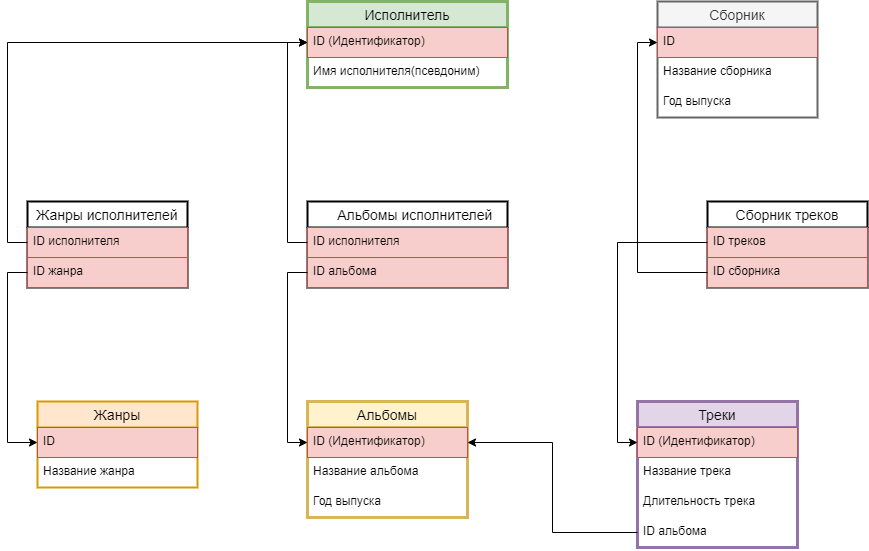

The diagram above was exported from draw.io. Its source (the exported page's mxGraphModel, read from the mxfile embedded in the PNG):
<mxGraphModel dx="1422" dy="762" grid="1" gridSize="10" guides="1" tooltips="1" connect="1" arrows="1" fold="1" page="1" pageScale="1" pageWidth="1169" pageHeight="827" math="0" shadow="0">
  <root>
    <mxCell id="0" />
    <mxCell id="1" parent="0" />
    <mxCell id="CFicHpgQq3st-IzEMrjK-14" value="Исполнитель" style="swimlane;fontStyle=0;childLayout=stackLayout;horizontal=1;startSize=26;horizontalStack=0;resizeParent=1;resizeParentMax=0;resizeLast=0;collapsible=1;marginBottom=0;align=center;fontSize=14;fillColor=#d5e8d4;strokeColor=#82b366;strokeWidth=3;" parent="1" vertex="1">
      <mxGeometry x="480" y="40" width="200" height="86" as="geometry" />
    </mxCell>
    <mxCell id="CFicHpgQq3st-IzEMrjK-15" value="ID (Идентификатор)" style="text;strokeColor=#b85450;fillColor=#f8cecc;spacingLeft=4;spacingRight=4;overflow=hidden;rotatable=0;points=[[0,0.5],[1,0.5]];portConstraint=eastwest;fontSize=12;" parent="CFicHpgQq3st-IzEMrjK-14" vertex="1">
      <mxGeometry y="26" width="200" height="30" as="geometry" />
    </mxCell>
    <mxCell id="CFicHpgQq3st-IzEMrjK-16" value="Имя исполнителя(псевдоним)" style="text;strokeColor=none;fillColor=none;spacingLeft=4;spacingRight=4;overflow=hidden;rotatable=0;points=[[0,0.5],[1,0.5]];portConstraint=eastwest;fontSize=12;" parent="CFicHpgQq3st-IzEMrjK-14" vertex="1">
      <mxGeometry y="56" width="200" height="30" as="geometry" />
    </mxCell>
    <mxCell id="CFicHpgQq3st-IzEMrjK-25" value="Альбомы" style="swimlane;fontStyle=0;childLayout=stackLayout;horizontal=1;startSize=26;horizontalStack=0;resizeParent=1;resizeParentMax=0;resizeLast=0;collapsible=1;marginBottom=0;align=center;fontSize=14;strokeWidth=3;fillColor=#fff2cc;strokeColor=#d6b656;" parent="1" vertex="1">
      <mxGeometry x="480" y="440" width="160" height="116" as="geometry" />
    </mxCell>
    <mxCell id="CFicHpgQq3st-IzEMrjK-26" value="ID (Идентификатор)" style="text;strokeColor=#b85450;fillColor=#f8cecc;spacingLeft=4;spacingRight=4;overflow=hidden;rotatable=0;points=[[0,0.5],[1,0.5]];portConstraint=eastwest;fontSize=12;" parent="CFicHpgQq3st-IzEMrjK-25" vertex="1">
      <mxGeometry y="26" width="160" height="30" as="geometry" />
    </mxCell>
    <mxCell id="u29Ppy7APGAdogK-8gnC-2" value="Название альбома" style="text;strokeColor=none;fillColor=none;spacingLeft=4;spacingRight=4;overflow=hidden;rotatable=0;points=[[0,0.5],[1,0.5]];portConstraint=eastwest;fontSize=12;" vertex="1" parent="CFicHpgQq3st-IzEMrjK-25">
      <mxGeometry y="56" width="160" height="30" as="geometry" />
    </mxCell>
    <mxCell id="u29Ppy7APGAdogK-8gnC-3" value="Год выпуска" style="text;strokeColor=none;fillColor=none;spacingLeft=4;spacingRight=4;overflow=hidden;rotatable=0;points=[[0,0.5],[1,0.5]];portConstraint=eastwest;fontSize=12;" vertex="1" parent="CFicHpgQq3st-IzEMrjK-25">
      <mxGeometry y="86" width="160" height="30" as="geometry" />
    </mxCell>
    <mxCell id="CFicHpgQq3st-IzEMrjK-31" value="Треки" style="swimlane;fontStyle=0;childLayout=stackLayout;horizontal=1;startSize=26;horizontalStack=0;resizeParent=1;resizeParentMax=0;resizeLast=0;collapsible=1;marginBottom=0;align=center;fontSize=14;strokeWidth=3;fillColor=#e1d5e7;strokeColor=#9673a6;" parent="1" vertex="1">
      <mxGeometry x="810" y="440" width="160" height="146" as="geometry" />
    </mxCell>
    <mxCell id="CFicHpgQq3st-IzEMrjK-32" value="ID (Идентификатор)" style="text;strokeColor=#b85450;fillColor=#f8cecc;spacingLeft=4;spacingRight=4;overflow=hidden;rotatable=0;points=[[0,0.5],[1,0.5]];portConstraint=eastwest;fontSize=12;" parent="CFicHpgQq3st-IzEMrjK-31" vertex="1">
      <mxGeometry y="26" width="160" height="30" as="geometry" />
    </mxCell>
    <mxCell id="CFicHpgQq3st-IzEMrjK-33" value="Название трека" style="text;strokeColor=none;fillColor=none;spacingLeft=4;spacingRight=4;overflow=hidden;rotatable=0;points=[[0,0.5],[1,0.5]];portConstraint=eastwest;fontSize=12;" parent="CFicHpgQq3st-IzEMrjK-31" vertex="1">
      <mxGeometry y="56" width="160" height="30" as="geometry" />
    </mxCell>
    <mxCell id="CFicHpgQq3st-IzEMrjK-34" value="Длительность трека" style="text;strokeColor=none;fillColor=none;spacingLeft=4;spacingRight=4;overflow=hidden;rotatable=0;points=[[0,0.5],[1,0.5]];portConstraint=eastwest;fontSize=12;" parent="CFicHpgQq3st-IzEMrjK-31" vertex="1">
      <mxGeometry y="86" width="160" height="30" as="geometry" />
    </mxCell>
    <mxCell id="0xOfxdMViMZZA_vDDxeC-3" value="ID альбома" style="text;strokeColor=none;fillColor=none;spacingLeft=4;spacingRight=4;overflow=hidden;rotatable=0;points=[[0,0.5],[1,0.5]];portConstraint=eastwest;fontSize=12;" parent="CFicHpgQq3st-IzEMrjK-31" vertex="1">
      <mxGeometry y="116" width="160" height="30" as="geometry" />
    </mxCell>
    <mxCell id="u29Ppy7APGAdogK-8gnC-6" value="Жанры" style="swimlane;fontStyle=0;childLayout=stackLayout;horizontal=1;startSize=26;horizontalStack=0;resizeParent=1;resizeParentMax=0;resizeLast=0;collapsible=1;marginBottom=0;align=center;fontSize=14;fillColor=#ffe6cc;strokeColor=#d79b00;strokeWidth=2;" vertex="1" parent="1">
      <mxGeometry x="210" y="440" width="160" height="86" as="geometry" />
    </mxCell>
    <mxCell id="u29Ppy7APGAdogK-8gnC-7" value="ID" style="text;strokeColor=#b85450;fillColor=#f8cecc;spacingLeft=4;spacingRight=4;overflow=hidden;rotatable=0;points=[[0,0.5],[1,0.5]];portConstraint=eastwest;fontSize=12;" vertex="1" parent="u29Ppy7APGAdogK-8gnC-6">
      <mxGeometry y="26" width="160" height="30" as="geometry" />
    </mxCell>
    <mxCell id="u29Ppy7APGAdogK-8gnC-8" value="Название жанра" style="text;strokeColor=none;fillColor=none;spacingLeft=4;spacingRight=4;overflow=hidden;rotatable=0;points=[[0,0.5],[1,0.5]];portConstraint=eastwest;fontSize=12;" vertex="1" parent="u29Ppy7APGAdogK-8gnC-6">
      <mxGeometry y="56" width="160" height="30" as="geometry" />
    </mxCell>
    <mxCell id="u29Ppy7APGAdogK-8gnC-15" value="Сборник" style="swimlane;fontStyle=0;childLayout=stackLayout;horizontal=1;startSize=26;horizontalStack=0;resizeParent=1;resizeParentMax=0;resizeLast=0;collapsible=1;marginBottom=0;align=center;fontSize=14;strokeWidth=2;fillColor=#f5f5f5;fontColor=#333333;strokeColor=#666666;" vertex="1" parent="1">
      <mxGeometry x="830" y="40" width="160" height="116" as="geometry" />
    </mxCell>
    <mxCell id="u29Ppy7APGAdogK-8gnC-16" value="ID" style="text;strokeColor=#b85450;fillColor=#f8cecc;spacingLeft=4;spacingRight=4;overflow=hidden;rotatable=0;points=[[0,0.5],[1,0.5]];portConstraint=eastwest;fontSize=12;" vertex="1" parent="u29Ppy7APGAdogK-8gnC-15">
      <mxGeometry y="26" width="160" height="30" as="geometry" />
    </mxCell>
    <mxCell id="u29Ppy7APGAdogK-8gnC-17" value="Название сборника" style="text;strokeColor=none;fillColor=none;spacingLeft=4;spacingRight=4;overflow=hidden;rotatable=0;points=[[0,0.5],[1,0.5]];portConstraint=eastwest;fontSize=12;" vertex="1" parent="u29Ppy7APGAdogK-8gnC-15">
      <mxGeometry y="56" width="160" height="30" as="geometry" />
    </mxCell>
    <mxCell id="u29Ppy7APGAdogK-8gnC-18" value="Год выпуска" style="text;strokeColor=none;fillColor=none;spacingLeft=4;spacingRight=4;overflow=hidden;rotatable=0;points=[[0,0.5],[1,0.5]];portConstraint=eastwest;fontSize=12;" vertex="1" parent="u29Ppy7APGAdogK-8gnC-15">
      <mxGeometry y="86" width="160" height="30" as="geometry" />
    </mxCell>
    <mxCell id="u29Ppy7APGAdogK-8gnC-22" value="Жанры исполнителей" style="swimlane;fontStyle=0;childLayout=stackLayout;horizontal=1;startSize=26;horizontalStack=0;resizeParent=1;resizeParentMax=0;resizeLast=0;collapsible=1;marginBottom=0;align=center;fontSize=14;strokeWidth=2;" vertex="1" parent="1">
      <mxGeometry x="200" y="240" width="160" height="86" as="geometry" />
    </mxCell>
    <mxCell id="u29Ppy7APGAdogK-8gnC-23" value="ID исполнителя" style="text;strokeColor=#b85450;fillColor=#f8cecc;spacingLeft=4;spacingRight=4;overflow=hidden;rotatable=0;points=[[0,0.5],[1,0.5]];portConstraint=eastwest;fontSize=12;" vertex="1" parent="u29Ppy7APGAdogK-8gnC-22">
      <mxGeometry y="26" width="160" height="30" as="geometry" />
    </mxCell>
    <mxCell id="u29Ppy7APGAdogK-8gnC-24" value="ID жанра" style="text;strokeColor=#b85450;fillColor=#f8cecc;spacingLeft=4;spacingRight=4;overflow=hidden;rotatable=0;points=[[0,0.5],[1,0.5]];portConstraint=eastwest;fontSize=12;" vertex="1" parent="u29Ppy7APGAdogK-8gnC-22">
      <mxGeometry y="56" width="160" height="30" as="geometry" />
    </mxCell>
    <mxCell id="u29Ppy7APGAdogK-8gnC-26" style="edgeStyle=orthogonalEdgeStyle;rounded=0;orthogonalLoop=1;jettySize=auto;html=1;exitX=0;exitY=0.5;exitDx=0;exitDy=0;entryX=0;entryY=0.5;entryDx=0;entryDy=0;" edge="1" parent="1" source="u29Ppy7APGAdogK-8gnC-23" target="CFicHpgQq3st-IzEMrjK-15">
      <mxGeometry relative="1" as="geometry" />
    </mxCell>
    <mxCell id="u29Ppy7APGAdogK-8gnC-27" style="edgeStyle=orthogonalEdgeStyle;rounded=0;orthogonalLoop=1;jettySize=auto;html=1;exitX=0;exitY=0.5;exitDx=0;exitDy=0;entryX=0;entryY=0.5;entryDx=0;entryDy=0;" edge="1" parent="1" source="u29Ppy7APGAdogK-8gnC-24" target="u29Ppy7APGAdogK-8gnC-7">
      <mxGeometry relative="1" as="geometry" />
    </mxCell>
    <mxCell id="u29Ppy7APGAdogK-8gnC-28" value="    Альбомы исполнителей" style="swimlane;fontStyle=0;childLayout=stackLayout;horizontal=1;startSize=26;horizontalStack=0;resizeParent=1;resizeParentMax=0;resizeLast=0;collapsible=1;marginBottom=0;align=center;fontSize=14;strokeWidth=2;" vertex="1" parent="1">
      <mxGeometry x="480" y="240" width="200" height="86" as="geometry" />
    </mxCell>
    <mxCell id="u29Ppy7APGAdogK-8gnC-30" value="ID исполнителя" style="text;strokeColor=#b85450;fillColor=#f8cecc;spacingLeft=4;spacingRight=4;overflow=hidden;rotatable=0;points=[[0,0.5],[1,0.5]];portConstraint=eastwest;fontSize=12;" vertex="1" parent="u29Ppy7APGAdogK-8gnC-28">
      <mxGeometry y="26" width="200" height="30" as="geometry" />
    </mxCell>
    <mxCell id="u29Ppy7APGAdogK-8gnC-31" value="ID альбома" style="text;strokeColor=#b85450;fillColor=#f8cecc;spacingLeft=4;spacingRight=4;overflow=hidden;rotatable=0;points=[[0,0.5],[1,0.5]];portConstraint=eastwest;fontSize=12;" vertex="1" parent="u29Ppy7APGAdogK-8gnC-28">
      <mxGeometry y="56" width="200" height="30" as="geometry" />
    </mxCell>
    <mxCell id="u29Ppy7APGAdogK-8gnC-33" style="edgeStyle=orthogonalEdgeStyle;rounded=0;orthogonalLoop=1;jettySize=auto;html=1;exitX=0;exitY=0.5;exitDx=0;exitDy=0;entryX=0;entryY=0.5;entryDx=0;entryDy=0;" edge="1" parent="1" source="u29Ppy7APGAdogK-8gnC-31" target="CFicHpgQq3st-IzEMrjK-26">
      <mxGeometry relative="1" as="geometry" />
    </mxCell>
    <mxCell id="u29Ppy7APGAdogK-8gnC-34" style="edgeStyle=orthogonalEdgeStyle;rounded=0;orthogonalLoop=1;jettySize=auto;html=1;exitX=0;exitY=0.5;exitDx=0;exitDy=0;entryX=0;entryY=0.5;entryDx=0;entryDy=0;" edge="1" parent="1" source="u29Ppy7APGAdogK-8gnC-30" target="CFicHpgQq3st-IzEMrjK-15">
      <mxGeometry relative="1" as="geometry" />
    </mxCell>
    <mxCell id="u29Ppy7APGAdogK-8gnC-35" value="Сборник треков" style="swimlane;fontStyle=0;childLayout=stackLayout;horizontal=1;startSize=26;horizontalStack=0;resizeParent=1;resizeParentMax=0;resizeLast=0;collapsible=1;marginBottom=0;align=center;fontSize=14;strokeWidth=2;" vertex="1" parent="1">
      <mxGeometry x="880" y="240" width="160" height="86" as="geometry" />
    </mxCell>
    <mxCell id="u29Ppy7APGAdogK-8gnC-37" value="ID треков" style="text;spacingLeft=4;spacingRight=4;overflow=hidden;rotatable=0;points=[[0,0.5],[1,0.5]];portConstraint=eastwest;fontSize=12;fillColor=#f8cecc;strokeColor=#b85450;" vertex="1" parent="u29Ppy7APGAdogK-8gnC-35">
      <mxGeometry y="26" width="160" height="30" as="geometry" />
    </mxCell>
    <mxCell id="u29Ppy7APGAdogK-8gnC-38" value="ID сборника" style="text;strokeColor=#b85450;fillColor=#f8cecc;spacingLeft=4;spacingRight=4;overflow=hidden;rotatable=0;points=[[0,0.5],[1,0.5]];portConstraint=eastwest;fontSize=12;" vertex="1" parent="u29Ppy7APGAdogK-8gnC-35">
      <mxGeometry y="56" width="160" height="30" as="geometry" />
    </mxCell>
    <mxCell id="u29Ppy7APGAdogK-8gnC-39" style="edgeStyle=orthogonalEdgeStyle;rounded=0;orthogonalLoop=1;jettySize=auto;html=1;exitX=0;exitY=0.5;exitDx=0;exitDy=0;entryX=0;entryY=0.5;entryDx=0;entryDy=0;" edge="1" parent="1" source="u29Ppy7APGAdogK-8gnC-37" target="CFicHpgQq3st-IzEMrjK-32">
      <mxGeometry relative="1" as="geometry" />
    </mxCell>
    <mxCell id="u29Ppy7APGAdogK-8gnC-40" style="edgeStyle=orthogonalEdgeStyle;rounded=0;orthogonalLoop=1;jettySize=auto;html=1;exitX=0;exitY=0.5;exitDx=0;exitDy=0;entryX=0;entryY=0.5;entryDx=0;entryDy=0;" edge="1" parent="1" source="u29Ppy7APGAdogK-8gnC-38" target="u29Ppy7APGAdogK-8gnC-16">
      <mxGeometry relative="1" as="geometry" />
    </mxCell>
    <mxCell id="u29Ppy7APGAdogK-8gnC-41" style="edgeStyle=orthogonalEdgeStyle;rounded=0;orthogonalLoop=1;jettySize=auto;html=1;exitX=0;exitY=0.5;exitDx=0;exitDy=0;entryX=1;entryY=0.5;entryDx=0;entryDy=0;" edge="1" parent="1" source="0xOfxdMViMZZA_vDDxeC-3" target="CFicHpgQq3st-IzEMrjK-26">
      <mxGeometry relative="1" as="geometry" />
    </mxCell>
  </root>
</mxGraphModel>